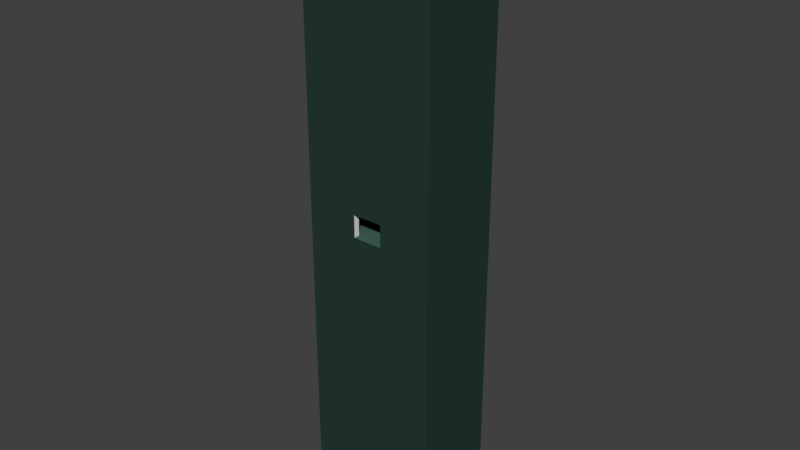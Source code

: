# Source: loot_room.blend  (saved by Blender 2.79.0; exported with 4.5.12 LTS)
import bpy
from mathutils import Matrix  # noqa: F401  (used for matrix-valued properties, if any)

bpy.ops.wm.read_factory_settings(use_empty=True)
scene = bpy.context.scene
scene.name = 'Scene'

# ---- collections
col_collection_1 = bpy.data.collections.new('Collection 1'); scene.collection.children.link(col_collection_1)

# ---- materials (node trees are filled in below, after node groups)
mat_walls = bpy.data.materials.new('Walls')
mat_walls.alpha_threshold = 0.0
mat_walls.use_transparent_shadow = False
mat_walls.roughness = 0.5
mat_walls.line_color = (0.0, 0.0, 0.0, 1.0)
mat_floor = bpy.data.materials.new('Floor')
mat_floor.alpha_threshold = 0.0
mat_floor.use_transparent_shadow = False
mat_floor.diffuse_color = (0.06111, 0.1319, 0.1048, 1.0)
mat_floor.roughness = 0.5
mat_rails = bpy.data.materials.new('Rails')
mat_rails.alpha_threshold = 0.0
mat_rails.use_transparent_shadow = False
mat_rails.diffuse_color = (0.3264, 0.3264, 0.3264, 1.0)
mat_rails.roughness = 0.5
mat_poles = bpy.data.materials.new('Poles')
mat_poles.alpha_threshold = 0.0
mat_poles.use_transparent_shadow = False
mat_poles.diffuse_color = (0.0, 0.0, 0.0, 1.0)
mat_poles.roughness = 0.5
mat_underside = bpy.data.materials.new('Underside')
mat_underside.alpha_threshold = 0.0
mat_underside.use_transparent_shadow = False
mat_underside.diffuse_color = (0.01919, 0.06171, 0.04938, 1.0)
mat_underside.roughness = 0.5
mat_outerwalls = bpy.data.materials.new('OuterWalls')
mat_outerwalls.alpha_threshold = 0.0
mat_outerwalls.use_transparent_shadow = False
mat_outerwalls.diffuse_color = (0.02078, 0.04586, 0.03821, 1.0)
mat_outerwalls.roughness = 0.5

# ---- material node trees

# ---- world
world_world = bpy.data.worlds.new('World'); scene.world = world_world
world_world.color = (0.05088, 0.05088, 0.05088)
world_world.use_sun_shadow = False
world_world.sun_shadow_jitter_overblur = 0.0
world_world.cycles.sampling_method = 'MANUAL'

# ---- meshes
me_cube = bpy.data.meshes.new('Cube')
me_cube.from_pydata([(45.0, -200.0, -20.0), (45.0, -200.0, 40.0), (37.93, 196.0, 35.94), (10.0, -200.0, 40.0), (1.907e-05, -200.0, -20.0), (-1.907e-05, -200.0, 40.0), (45.0, 6.755e-06, -20.0), (37.93, 196.0, -16.06), (2.48e-05, -8.742e-07, -20.0), (45.0, 200.0, -20.0), (45.0, 200.0, 40.0), (10.0, 200.0, 40.0), (2.48e-05, 200.0, -20.0), (10.0, 15.0, 40.0), (0.0, 200.0, 40.0), (0.0, 15.0, 40.0), (10.0, 200.0, 35.94), (10.0, 15.0, 35.94), (0.0, 200.0, 35.94), (0.0, 15.0, 35.94), (45.0, 15.0, 40.0), (45.0, 15.0, -20.0), (0.0, 15.0, -20.0), (0.0, 196.0, 35.94), (0.0, 196.0, -16.06), (10.0, 196.0, 35.94), (31.96, 200.0, 35.94), (37.93, 200.0, -10.06), (45.0, 7.411e-06, 40.0), (10.0, 7.192e-06, 40.0), (-1.335e-05, 1.101e-05, 40.0), (27.87, 5.65e-06, -5.995), (27.87, 6.027e-06, 25.88), (10.0, 5.979e-06, 25.94), (37.93, 200.0, 29.94), (0.0, 6.505e-06, 35.94), (31.96, 4.964e-06, -16.06), (9.999, 1.668e-06, -5.995), (37.93, 6.612e-06, -10.06), (37.93, 7.257e-06, 29.94), (31.96, 7.285e-06, 35.94), (10.0, 6.762e-06, 35.94), (9.999, 6.698e-06, 25.94), (0.0, 1.788e-06, -5.995), (0.0, 4.626e-06, 25.94), (0.0, -7.573e-07, -16.06), (0.0, 200.0, -16.06), (31.96, 200.0, -16.06), (37.93, 30.0, 29.94), (31.96, 30.0, 35.94), (37.93, 30.0, -10.06), (31.96, 30.0, -16.06), (0.0, 30.0, -16.06), (37.93, 60.0, 29.94), (31.96, 60.0, -16.06), (0.0, 60.0, -16.06), (31.96, 60.0, 35.94), (37.93, 60.0, -10.06), (27.87, 32.0, 25.88), (27.87, 32.0, -5.995), (0.0, 30.0, 25.95), (0.0, 30.0, -5.995), (9.999, 30.0, 25.95), (10.0, 30.0, 35.94), (9.999, 30.0, -5.995), (0.0, 30.0, 35.94), (10.0, 30.0, 25.94), (27.87, 30.0, 25.88), (27.87, 30.0, -5.995), (28.15, 29.98, -6.315), (0.0, 32.0, 25.95), (0.0, 32.0, -5.995), (9.999, 32.0, 25.95), (9.999, 32.0, -5.995), (0.0, 29.98, -6.315), (9.92, 29.98, 26.26), (9.92, 29.98, -6.315), (9.921, 29.98, 26.26), (28.15, 29.98, 26.2), (10.0, 32.0, 25.94), (0.0, 29.98, 26.26), (28.15, 32.02, -6.315), (28.15, 32.02, 26.2), (9.921, 32.02, 26.26), (9.92, 32.02, -6.315), (9.92, 32.02, 26.26), (0.0, 32.02, -6.315), (0.0, 32.02, 26.26), (28.82, 28.0, -6.945), (28.82, 28.0, 26.83), (10.0, 28.0, 25.94), (9.999, 28.0, -6.945), (9.999, 28.0, 25.95), (0.0, 28.0, -5.995), (0.0, 28.0, 25.95), (27.87, 28.0, 25.88), (10.46, 28.0, 26.89), (0.0, 28.0, 26.9), (10.45, 28.0, 26.9), (27.87, 28.0, -5.995), (9.999, 28.0, -5.995), (36.98, 28.5, -9.665), (0.0, 28.0, -6.945), (36.98, 28.5, 29.55), (0.0, 28.5, -15.11), (31.57, 28.5, -15.11), (31.57, 28.5, 34.99), (0.0, 28.5, 34.99), (10.45, 28.5, 26.9), (10.0, 28.5, 34.99), (10.46, 28.5, 26.89), (0.0, 28.5, 26.9), (28.82, 28.5, 26.83), (9.999, 28.5, -6.945), (28.82, 28.5, -6.945), (0.0, 28.5, -6.945), (37.93, 28.5, -10.06), (37.93, 28.5, 29.94), (0.0, 28.5, -16.06), (31.96, 28.5, -16.06), (31.96, 28.5, 35.94), (0.0, 28.5, 35.94), (10.0, 28.5, 35.94), (28.31, 200.0, -6.475), (28.31, 31.7, -6.475), (28.15, 31.7, -6.636), (28.15, 200.0, -6.636), (28.47, 31.7, -6.315), (28.47, 200.0, -6.315), (28.15, 31.7, -5.993), (28.15, 200.0, -5.993), (27.82, 31.7, -6.315), (27.82, 200.0, -6.315), (27.99, 31.7, -6.154), (27.99, 200.0, -6.154), (28.31, 31.7, -6.154), (28.31, 200.0, -6.154), (27.99, 31.7, -6.475), (27.99, 200.0, -6.475), (28.31, 28.0, -6.475), (28.15, 28.0, -6.636), (28.47, 28.0, -6.315), (28.15, 28.0, -5.993), (27.82, 28.0, -6.315), (27.99, 28.0, -6.154), (28.31, 28.0, -6.154), (27.99, 28.0, -6.475), (28.31, 200.0, 26.04), (28.31, 31.7, 26.04), (28.15, 31.7, 25.88), (28.15, 200.0, 25.88), (28.47, 31.7, 26.2), (28.47, 200.0, 26.2), (28.15, 31.7, 26.52), (28.15, 200.0, 26.52), (27.82, 31.7, 26.2), (27.82, 200.0, 26.2), (27.99, 31.7, 26.36), (27.99, 200.0, 26.36), (28.31, 31.7, 26.36), (28.31, 200.0, 26.36), (27.99, 31.7, 26.04), (27.99, 200.0, 26.04), (28.31, 28.0, 26.04), (28.15, 28.0, 25.88), (28.47, 28.0, 26.2), (28.15, 28.0, 26.52), (27.82, 28.0, 26.2), (27.99, 28.0, 26.36), (28.31, 28.0, 26.36), (27.99, 28.0, 26.04), (37.93, 90.0, -10.06), (31.96, 90.0, 35.94), (0.0, 90.0, -16.06), (31.96, 90.0, -16.06), (37.93, 90.0, 29.94), (27.87, 62.0, 25.88), (27.87, 62.0, -5.995), (0.0, 60.0, 25.95), (0.0, 60.0, -5.995), (9.999, 60.0, 25.95), (10.0, 60.0, 35.94), (9.999, 60.0, -5.995), (0.0, 60.0, 35.94), (10.0, 60.0, 25.94), (27.87, 60.0, 25.88), (27.87, 60.0, -5.995), (28.15, 59.98, -6.315), (0.0, 62.0, 25.95), (0.0, 62.0, -5.995), (9.999, 62.0, 25.95), (9.999, 62.0, -5.995), (0.0, 59.98, -6.315), (9.92, 59.98, 26.26), (9.92, 59.98, -6.315), (9.921, 59.98, 26.26), (28.15, 59.98, 26.2), (10.0, 62.0, 25.94), (0.0, 59.98, 26.26), (28.15, 62.02, -6.315), (28.15, 62.02, 26.2), (9.921, 62.02, 26.26), (9.92, 62.02, -6.315), (9.92, 62.02, 26.26), (0.0, 62.02, -6.315), (0.0, 62.02, 26.26), (28.82, 58.0, -6.945), (28.82, 58.0, 26.83), (10.0, 58.0, 25.94), (9.999, 58.0, -6.945), (9.999, 58.0, 25.95), (0.0, 58.0, -5.995), (0.0, 58.0, 25.95), (27.87, 58.0, 25.88), (10.46, 58.0, 26.89), (0.0, 58.0, 26.9), (10.45, 58.0, 26.9), (27.87, 58.0, -5.995), (9.999, 58.0, -5.995), (36.98, 58.5, -9.665), (0.0, 58.0, -6.945), (36.98, 58.5, 29.55), (0.0, 58.5, -15.11), (31.57, 58.5, -15.11), (31.57, 58.5, 34.99), (0.0, 58.5, 34.99), (10.45, 58.5, 26.9), (10.0, 58.5, 34.99), (10.46, 58.5, 26.89), (0.0, 58.5, 26.9), (28.82, 58.5, 26.83), (9.999, 58.5, -6.945), (28.82, 58.5, -6.945), (0.0, 58.5, -6.945), (37.93, 58.5, -10.06), (37.93, 58.5, 29.94), (0.0, 58.5, -16.06), (31.96, 58.5, -16.06), (31.96, 58.5, 35.94), (0.0, 58.5, 35.94), (10.0, 58.5, 35.94), (27.87, 92.0, 25.88), (27.87, 92.0, -5.995), (0.0, 90.0, 25.95), (0.0, 90.0, -5.995), (9.999, 90.0, 25.95), (10.0, 90.0, 35.94), (9.999, 90.0, -5.995), (0.0, 90.0, 35.94), (10.0, 90.0, 25.94), (27.87, 90.0, 25.88), (27.87, 90.0, -5.995), (28.15, 89.98, -6.315), (0.0, 92.0, 25.95), (0.0, 92.0, -5.995), (9.999, 92.0, 25.95), (9.999, 92.0, -5.995), (0.0, 89.98, -6.315), (9.92, 89.98, 26.26), (9.92, 89.98, -6.315), (9.921, 89.98, 26.26), (28.15, 89.98, 26.2), (10.0, 92.0, 25.94), (0.0, 89.98, 26.26), (28.15, 92.02, -6.315), (28.15, 92.02, 26.2), (9.921, 92.02, 26.26), (9.92, 92.02, -6.315), (9.92, 92.02, 26.26), (0.0, 92.02, -6.315), (0.0, 92.02, 26.26), (28.82, 88.0, -6.945), (28.82, 88.0, 26.83), (10.0, 88.0, 25.94), (9.999, 88.0, -6.945), (9.999, 88.0, 25.95), (0.0, 88.0, -5.995), (0.0, 88.0, 25.95), (27.87, 88.0, 25.88), (10.46, 88.0, 26.89), (0.0, 88.0, 26.9), (10.45, 88.0, 26.9), (27.87, 88.0, -5.995), (9.999, 88.0, -5.995), (36.98, 88.5, -9.665), (0.0, 88.0, -6.945), (36.98, 88.5, 29.55), (0.0, 88.5, -15.11), (31.57, 88.5, -15.11), (31.57, 88.5, 34.99), (0.0, 88.5, 34.99), (10.45, 88.5, 26.9), (10.0, 88.5, 34.99), (10.46, 88.5, 26.89), (0.0, 88.5, 26.9), (28.82, 88.5, 26.83), (9.999, 88.5, -6.945), (28.82, 88.5, -6.945), (0.0, 88.5, -6.945), (37.93, 88.5, -10.06), (37.93, 88.5, 29.94), (0.0, 88.5, -16.06), (31.96, 88.5, -16.06), (31.96, 88.5, 35.94), (0.0, 88.5, 35.94), (10.0, 88.5, 35.94), (37.93, 120.0, -10.06), (31.96, 120.0, 35.94), (0.0, 120.0, -16.06), (31.96, 120.0, -16.06), (37.93, 120.0, 29.94), (27.87, 122.0, 25.88), (27.87, 122.0, -5.995), (0.0, 120.0, 25.95), (0.0, 120.0, -5.995), (9.999, 120.0, 25.95), (10.0, 120.0, 35.94), (9.999, 120.0, -5.995), (0.0, 120.0, 35.94), (10.0, 120.0, 25.94), (27.87, 120.0, 25.88), (27.87, 120.0, -5.995), (28.15, 120.0, -6.315), (0.0, 122.0, 25.95), (0.0, 122.0, -5.995), (9.999, 122.0, 25.95), (9.999, 122.0, -5.995), (0.0, 120.0, -6.315), (9.92, 120.0, 26.26), (9.92, 120.0, -6.315), (9.921, 120.0, 26.26), (28.15, 120.0, 26.2), (10.0, 122.0, 25.94), (0.0, 120.0, 26.26), (28.15, 122.0, -6.315), (28.15, 122.0, 26.2), (9.921, 122.0, 26.26), (9.92, 122.0, -6.315), (9.92, 122.0, 26.26), (0.0, 122.0, -6.315), (0.0, 122.0, 26.26), (28.82, 118.0, -6.945), (28.82, 118.0, 26.83), (10.0, 118.0, 25.94), (9.999, 118.0, -6.945), (9.999, 118.0, 25.95), (0.0, 118.0, -5.995), (0.0, 118.0, 25.95), (27.87, 118.0, 25.88), (10.46, 118.0, 26.89), (0.0, 118.0, 26.9), (10.45, 118.0, 26.9), (27.87, 118.0, -5.995), (9.999, 118.0, -5.995), (36.98, 118.5, -9.665), (0.0, 118.0, -6.945), (36.98, 118.5, 29.55), (0.0, 118.5, -15.11), (31.57, 118.5, -15.11), (31.57, 118.5, 34.99), (0.0, 118.5, 34.99), (10.45, 118.5, 26.9), (10.0, 118.5, 34.99), (10.46, 118.5, 26.89), (0.0, 118.5, 26.9), (28.82, 118.5, 26.83), (9.999, 118.5, -6.945), (28.82, 118.5, -6.945), (0.0, 118.5, -6.945), (37.93, 118.5, -10.06), (37.93, 118.5, 29.94), (0.0, 118.5, -16.06), (31.96, 118.5, -16.06), (31.96, 118.5, 35.94), (0.0, 118.5, 35.94), (10.0, 118.5, 35.94)], [(47, 36)], [(3, 1, 28, 29), (24, 7, 2, 25, 23), (0, 4, 8, 6), (1, 0, 6, 28), (5, 3, 29, 30), (13, 17, 41, 29), (21, 22, 12, 9), (20, 21, 9, 10), (10, 34, 26, 16, 11), (26, 56, 49, 40, 41, 17, 16), (50, 38, 39, 48), (17, 19, 18, 16), (12, 46, 47, 27, 9), (11, 16, 18, 14), (15, 19, 17, 13), (9, 27, 34, 10), (6, 8, 22, 21), (28, 20, 13, 29), (6, 21, 20, 28), (13, 20, 10, 11), (46, 18, 16, 26, 34, 27, 47), (13, 11, 14, 15), (30, 29, 41), (42, 33, 32, 31, 37), (56, 26, 34, 53), (57, 27, 47, 54), (30, 41, 35), (31, 36, 45, 37), (32, 39, 38, 31), (33, 41, 40, 32), (31, 38, 36), (32, 40, 39), (42, 35, 41, 33), (42, 44, 35), (45, 43, 37), (37, 43, 44, 42), (51, 52, 45, 36), (54, 55, 52, 51), (38, 50, 51, 36), (40, 49, 48, 39), (57, 50, 48, 53), (27, 57, 53, 34), (47, 46, 55, 54), (50, 57, 54, 51), (49, 56, 53, 48), (60, 70, 72, 62), (66, 79, 58, 67), (64, 73, 71, 61), (68, 59, 73, 64), (67, 58, 59, 68), (52, 61, 64), (62, 60, 65), (62, 65, 63, 66), (67, 49, 48), (68, 50, 51), (66, 63, 49, 67), (67, 48, 50, 68), (68, 51, 52, 64), (78, 69, 81, 82), (59, 81, 84, 73), (71, 73, 84, 86), (80, 75, 85, 87), (77, 78, 82, 83), (76, 74, 86, 84), (69, 76, 84, 81), (58, 82, 81, 59), (79, 83, 82, 58), (70, 87, 85, 72), (96, 89, 112, 110), (97, 98, 108, 111), (91, 102, 115, 113), (64, 61, 93, 100), (100, 99, 68, 64), (67, 68, 99, 95), (66, 67, 95, 90), (92, 94, 60, 62), (88, 91, 113, 114), (89, 96, 90, 95), (88, 89, 95, 99), (89, 88, 114, 112), (91, 88, 99, 100), (102, 91, 100, 93), (98, 97, 94, 92), (114, 113, 104, 105), (112, 114, 101, 103), (110, 112, 106, 109), (114, 105, 101), (112, 103, 106), (108, 110, 109, 107), (108, 107, 111), (104, 113, 115), (103, 101, 116, 117), (105, 104, 118, 119), (101, 105, 119, 116), (106, 103, 117, 120), (107, 109, 122, 121), (109, 106, 120, 122), (131, 132, 138, 137), (124, 123, 128, 127), (127, 135, 145, 141), (129, 130, 134, 133), (135, 136, 130, 129), (133, 131, 143, 144), (133, 134, 132, 131), (137, 125, 140, 146), (125, 126, 123, 124), (137, 138, 126, 125), (135, 129, 142, 145), (127, 128, 136, 135), (125, 124, 139, 140), (129, 133, 144, 142), (131, 137, 146, 143), (124, 127, 141, 139), (155, 156, 162, 161), (148, 147, 152, 151), (151, 159, 169, 165), (153, 154, 158, 157), (159, 160, 154, 153), (157, 155, 167, 168), (157, 158, 156, 155), (161, 149, 164, 170), (149, 150, 147, 148), (161, 162, 150, 149), (159, 153, 166, 169), (151, 152, 160, 159), (149, 148, 163, 164), (153, 157, 168, 166), (155, 161, 170, 167), (148, 151, 165, 163), (178, 188, 190, 180), (184, 197, 176, 185), (182, 191, 189, 179), (186, 177, 191, 182), (185, 176, 177, 186), (55, 179, 182), (180, 178, 183), (180, 183, 181, 184), (185, 56, 53), (186, 57, 54), (184, 181, 56, 185), (185, 53, 57, 186), (186, 54, 55, 182), (196, 187, 199, 200), (177, 199, 202, 191), (189, 191, 202, 204), (198, 193, 203, 205), (195, 196, 200, 201), (194, 192, 204, 202), (187, 194, 202, 199), (176, 200, 199, 177), (197, 201, 200, 176), (188, 205, 203, 190), (214, 207, 230, 228), (215, 216, 226, 229), (209, 220, 233, 231), (182, 179, 211, 218), (218, 217, 186, 182), (185, 186, 217, 213), (206, 209, 231, 232), (207, 214, 208, 213), (206, 207, 213, 217), (207, 206, 232, 230), (209, 206, 217, 218), (220, 209, 218, 211), (216, 215, 212, 210), (232, 231, 222, 223), (230, 232, 219, 221), (228, 230, 224, 227), (232, 223, 219), (230, 221, 224), (226, 228, 227, 225), (226, 225, 229), (222, 231, 233), (221, 219, 234, 235), (223, 222, 236, 237), (219, 223, 237, 234), (224, 221, 235, 238), (225, 227, 240, 239), (227, 224, 238, 240), (243, 253, 255, 245), (249, 262, 241, 250), (247, 256, 254, 244), (251, 242, 256, 247), (250, 241, 242, 251), (173, 244, 247), (245, 243, 248), (245, 248, 246, 249), (250, 172, 175), (251, 171, 174), (249, 246, 172, 250), (250, 175, 171, 251), (251, 174, 173, 247), (261, 252, 264, 265), (242, 264, 267, 256), (254, 256, 267, 269), (263, 258, 268, 270), (260, 261, 265, 266), (259, 257, 269, 267), (252, 259, 267, 264), (241, 265, 264, 242), (262, 266, 265, 241), (253, 270, 268, 255), (279, 272, 295, 293), (280, 281, 291, 294), (274, 285, 298, 296), (247, 244, 276, 283), (283, 282, 251, 247), (250, 251, 282, 278), (271, 274, 296, 297), (272, 279, 273, 278), (271, 272, 278, 282), (272, 271, 297, 295), (274, 271, 282, 283), (285, 274, 283, 276), (281, 280, 277, 275), (297, 296, 287, 288), (295, 297, 284, 286), (293, 295, 289, 292), (297, 288, 284), (295, 286, 289), (291, 293, 292, 290), (291, 290, 294), (287, 296, 298), (286, 284, 299, 300), (288, 287, 301, 302), (284, 288, 302, 299), (289, 286, 300, 303), (290, 292, 305, 304), (292, 289, 303, 305), (313, 323, 325, 315), (319, 332, 311, 320), (317, 326, 324, 314), (321, 312, 326, 317), (320, 311, 312, 321), (308, 314, 317), (315, 313, 318), (315, 318, 316, 319), (320, 307, 310), (321, 306, 309), (319, 316, 307, 320), (320, 310, 306, 321), (321, 309, 308, 317), (331, 322, 334, 335), (312, 334, 337, 326), (324, 326, 337, 339), (333, 328, 338, 340), (330, 331, 335, 336), (329, 327, 339, 337), (322, 329, 337, 334), (311, 335, 334, 312), (332, 336, 335, 311), (323, 340, 338, 325), (349, 342, 365, 363), (350, 351, 361, 364), (344, 355, 368, 366), (317, 314, 346, 353), (353, 352, 321, 317), (320, 321, 352, 348), (341, 344, 366, 367), (342, 349, 343, 348), (341, 342, 348, 352), (342, 341, 367, 365), (344, 341, 352, 353), (355, 344, 353, 346), (351, 350, 347, 345), (367, 366, 357, 358), (365, 367, 354, 356), (363, 365, 359, 362), (367, 358, 354), (365, 356, 359), (361, 363, 362, 360), (361, 360, 364), (357, 366, 368), (356, 354, 369, 370), (358, 357, 371, 372), (354, 358, 372, 369), (359, 356, 370, 373), (360, 362, 375, 374), (362, 359, 373, 375)])
me_cube.polygons.foreach_set('material_index', [5, 0, 5, 5, 5, 0, 5, 5, 0, 0, 0, 0, 0, 0, 0, 0, 5, 5, 5, 5, 0, 5, 1, 1, 0, 0, 1, 1, 1, 1, 1, 1, 1, 1, 1, 1, 0, 0, 0, 0, 0, 0, 0, 0, 0, 2, 2, 2, 2, 2, 1, 1, 1, 1, 1, 1, 1, 1, 2, 2, 2, 2, 2, 2, 2, 2, 2, 2, 0, 0, 0, 2, 2, 2, 2, 2, 0, 2, 2, 0, 2, 2, 2, 4, 4, 4, 4, 4, 4, 4, 4, 4, 4, 4, 4, 4, 4, 3, 3, 3, 3, 3, 3, 3, 3, 3, 3, 3, 3, 3, 3, 3, 3, 3, 3, 3, 3, 3, 3, 3, 3, 3, 3, 3, 3, 3, 3, 3, 3, 2, 2, 2, 2, 2, 1, 1, 1, 1, 1, 1, 1, 1, 2, 2, 2, 2, 2, 2, 2, 2, 2, 2, 0, 0, 0, 2, 2, 2, 0, 2, 2, 0, 2, 2, 2, 4, 4, 4, 4, 4, 4, 4, 4, 4, 4, 4, 4, 4, 4, 2, 2, 2, 2, 2, 1, 1, 1, 1, 1, 1, 1, 1, 2, 2, 2, 2, 2, 2, 2, 2, 2, 2, 0, 0, 0, 2, 2, 2, 0, 2, 2, 0, 2, 2, 2, 4, 4, 4, 4, 4, 4, 4, 4, 4, 4, 4, 4, 4, 4, 2, 2, 2, 2, 2, 1, 1, 1, 1, 1, 1, 1, 1, 2, 2, 2, 2, 2, 2, 2, 2, 2, 2, 0, 0, 0, 2, 2, 2, 0, 2, 2, 0, 2, 2, 2, 4, 4, 4, 4, 4, 4, 4, 4, 4, 4, 4, 4, 4, 4])
_uv = me_cube.uv_layers.new(name='UVMap')
_uv.uv.foreach_set('vector', [0.0002565, 0.8292, 0.0002565, 0.7292, 0.5615, 0.7292, 0.5615, 0.8292, 0.5721, 0.8498, 0.6801, 0.8498, 0.6801, 0.9997, 0.5721, 0.9997, 0.5721, 0.9979, 0.0002565, 0.5578, 0.0002565, 0.4292, 0.5615, 0.4292, 0.5615, 0.5578, 0.0002565, 0.7292, 0.0002565, 0.5578, 0.5615, 0.5578, 0.5615, 0.7292, 0.0002565, 0.8577, 0.0002565, 0.8292, 0.5615, 0.8292, 0.5615, 0.8577, 0.7868, 0.6809, 0.7868, 0.6925, 0.744, 0.6925, 0.744, 0.6809, 0.0431, 0.1288, 0.0431, 0.0002565, 0.5716, 0.0002567, 0.5716, 0.1288, 0.0431, 0.3002, 0.0431, 0.1288, 0.5716, 0.1288, 0.5716, 0.3002, 0.7435, 0.7006, 0.7147, 0.6804, 0.7061, 0.6578, 0.7319, 0.6006, 0.7435, 0.6006, 0.826, 0.5716, 0.826, 0.1716, 0.826, 0.08595, 0.826, 0.0002565, 0.8887, 0.0002565, 0.8887, 0.0431, 0.8887, 0.5716, 0.6875, 0.08595, 0.6875, 0.0002566, 0.8018, 0.0002565, 0.8018, 0.08595, 0.8887, 0.0431, 0.9173, 0.0431, 0.9173, 0.5716, 0.8887, 0.5716, 0.5721, 0.5721, 0.5843, 0.5721, 0.6115, 0.6589, 0.6005, 0.6804, 0.5721, 0.7006, 0.7435, 0.6006, 0.7319, 0.6006, 0.7319, 0.5721, 0.7435, 0.5721, 0.8154, 0.6809, 0.8154, 0.6925, 0.7868, 0.6925, 0.7868, 0.6809, 0.5721, 0.7006, 0.6005, 0.6804, 0.7147, 0.6804, 0.7435, 0.7006, 0.0002566, 0.1288, 0.0002566, 0.0002566, 0.0431, 0.0002565, 0.0431, 0.1288, 0.0002565, 0.3002, 0.0431, 0.3002, 0.0431, 0.4002, 0.0002566, 0.4002, 0.0002566, 0.1288, 0.0431, 0.1288, 0.0431, 0.3002, 0.0002565, 0.3002, 0.0431, 0.4002, 0.0431, 0.3002, 0.5716, 0.3002, 0.5716, 0.4002, 0.7449, 0.5721, 0.8925, 0.5721, 0.8925, 0.6006, 0.8925, 0.6634, 0.8754, 0.6804, 0.7611, 0.6804, 0.744, 0.6634, 0.0431, 0.4002, 0.5716, 0.4002, 0.5716, 0.4287, 0.0431, 0.4287, 0.6877, 0.8506, 0.7163, 0.8506, 0.7163, 0.8622, 0.6045, 0.7347, 0.6052, 0.7347, 0.658, 0.7347, 0.6576, 0.8213, 0.6045, 0.821, 0.826, 0.1716, 0.826, 0.5716, 0.8018, 0.5716, 0.8018, 0.1716, 0.6875, 0.1716, 0.6875, 0.5716, 0.6634, 0.5716, 0.6634, 0.1716, 0.6877, 0.8506, 0.7163, 0.8622, 0.6877, 0.8641, 0.6576, 0.8213, 0.6688, 0.8493, 0.5812, 0.8493, 0.6045, 0.821, 0.658, 0.7347, 0.6872, 0.7209, 0.6855, 0.8328, 0.6576, 0.8213, 0.6052, 0.7347, 0.6036, 0.7011, 0.6702, 0.703, 0.658, 0.7347, 0.6576, 0.8213, 0.6855, 0.8328, 0.6688, 0.8493, 0.658, 0.7347, 0.6702, 0.703, 0.6872, 0.7209, 0.6045, 0.7347, 0.5772, 0.703, 0.6036, 0.7011, 0.6052, 0.7347, 0.6045, 0.7347, 0.5772, 0.7347, 0.5772, 0.703, 0.5812, 0.8493, 0.5772, 0.821, 0.6045, 0.821, 0.6045, 0.821, 0.5772, 0.821, 0.5772, 0.7347, 0.6045, 0.7347, 0.6634, 0.08595, 0.573, 0.08595, 0.573, 0.0002565, 0.6634, 0.0002566, 0.6634, 0.1716, 0.573, 0.1716, 0.573, 0.08595, 0.6634, 0.08595, 0.6875, 0.0002566, 0.6875, 0.08595, 0.6634, 0.08595, 0.6634, 0.0002566, 0.826, 0.0002565, 0.826, 0.08595, 0.8018, 0.08595, 0.8018, 0.0002565, 0.6875, 0.1716, 0.6875, 0.08595, 0.8018, 0.08595, 0.8018, 0.1716, 0.6875, 0.5716, 0.6875, 0.1716, 0.8018, 0.1716, 0.8018, 0.5716, 0.6634, 0.5716, 0.573, 0.5716, 0.573, 0.1716, 0.6634, 0.1716, 0.6875, 0.08595, 0.6875, 0.1716, 0.6634, 0.1716, 0.6634, 0.08595, 0.826, 0.08595, 0.826, 0.1716, 0.8018, 0.1716, 0.8018, 0.08595, 0.8159, 0.6934, 0.8159, 0.6877, 0.8445, 0.6877, 0.8445, 0.6934, 0.9685, 0.8855, 0.9655, 0.8894, 0.9293, 0.8619, 0.9335, 0.8591, 0.9505, 0.7394, 0.9451, 0.7363, 0.9625, 0.7055, 0.9685, 0.7091, 0.9193, 0.7927, 0.9144, 0.7915, 0.9451, 0.7363, 0.9505, 0.7394, 0.9335, 0.8591, 0.9293, 0.8619, 0.9144, 0.7915, 0.9193, 0.7927, 0.9065, 0.7011, 0.9056, 0.7299, 0.877, 0.7299, 0.8775, 0.8219, 0.9055, 0.8224, 0.905, 0.8504, 0.8775, 0.8219, 0.905, 0.8504, 0.877, 0.8499, 0.877, 0.8213, 0.8259, 0.8211, 0.8142, 0.8499, 0.7971, 0.8327, 0.8259, 0.7299, 0.7971, 0.7183, 0.8142, 0.7011, 0.877, 0.8213, 0.877, 0.8499, 0.8142, 0.8499, 0.8259, 0.8211, 0.8259, 0.8211, 0.7971, 0.8327, 0.7971, 0.7183, 0.8259, 0.7299, 0.8259, 0.7299, 0.8142, 0.7011, 0.9065, 0.7011, 0.877, 0.7299, 0.9243, 0.8654, 0.9061, 0.7901, 0.913, 0.7912, 0.9286, 0.8624, 0.9144, 0.7915, 0.913, 0.7912, 0.9443, 0.7356, 0.9451, 0.7363, 0.9625, 0.7055, 0.9451, 0.7363, 0.9443, 0.7356, 0.9615, 0.705, 0.8159, 0.6809, 0.8442, 0.6809, 0.8442, 0.6868, 0.8159, 0.6868, 0.962, 0.8942, 0.9243, 0.8654, 0.9286, 0.8624, 0.9653, 0.89, 0.9369, 0.7316, 0.9552, 0.7011, 0.9615, 0.705, 0.9443, 0.7356, 0.9061, 0.7901, 0.9369, 0.7316, 0.9443, 0.7356, 0.913, 0.7912, 0.9293, 0.8619, 0.9286, 0.8624, 0.913, 0.7912, 0.9144, 0.7915, 0.9655, 0.8894, 0.9653, 0.89, 0.9286, 0.8624, 0.9293, 0.8619, 0.8159, 0.6877, 0.8159, 0.6868, 0.8442, 0.6868, 0.8445, 0.6877, 0.9195, 0.001542, 0.9195, 0.0537, 0.918, 0.0537, 0.918, 0.001542, 0.7168, 0.859, 0.7466, 0.859, 0.7466, 0.8604, 0.7168, 0.8604, 0.9195, 0.1923, 0.9195, 0.2207, 0.918, 0.2207, 0.918, 0.1923, 0.9278, 0.1923, 0.9278, 0.2207, 0.9222, 0.2207, 0.9222, 0.1923, 0.9222, 0.1923, 0.9222, 0.1416, 0.9278, 0.1416, 0.9278, 0.1923, 0.9278, 0.05101, 0.9278, 0.1416, 0.9222, 0.1416, 0.9222, 0.05101, 0.9278, 0.0002565, 0.9278, 0.05101, 0.9222, 0.05101, 0.9222, 0.0002565, 0.7453, 0.8563, 0.7168, 0.8563, 0.7168, 0.8506, 0.7453, 0.8506, 0.9195, 0.1389, 0.9195, 0.1923, 0.918, 0.1923, 0.918, 0.1389, 0.9195, 0.0537, 0.9195, 0.001542, 0.9222, 0.0002565, 0.9222, 0.05101, 0.9195, 0.1443, 0.9195, 0.04832, 0.9222, 0.05101, 0.9222, 0.1416, 0.9195, 0.04832, 0.9195, 0.1443, 0.9178, 0.1443, 0.9178, 0.04833, 0.9195, 0.1923, 0.9195, 0.1389, 0.9222, 0.1416, 0.9222, 0.1923, 0.9195, 0.2207, 0.9195, 0.1923, 0.9222, 0.1923, 0.9222, 0.2207, 0.7466, 0.859, 0.7168, 0.859, 0.7168, 0.8563, 0.7453, 0.8563, 0.7705, 0.7275, 0.7168, 0.7273, 0.6883, 0.7038, 0.7785, 0.7042, 0.7702, 0.824, 0.7705, 0.7275, 0.7939, 0.7198, 0.7934, 0.8318, 0.7176, 0.8239, 0.7702, 0.824, 0.7779, 0.8473, 0.7161, 0.8472, 0.7705, 0.7275, 0.7785, 0.7042, 0.7939, 0.7198, 0.7702, 0.824, 0.7934, 0.8318, 0.7779, 0.8473, 0.7172, 0.8244, 0.7176, 0.8239, 0.7161, 0.8472, 0.6878, 0.8474, 0.7172, 0.8244, 0.6878, 0.8474, 0.6877, 0.8245, 0.6883, 0.7038, 0.7168, 0.7273, 0.6882, 0.7272, 0.7934, 0.8318, 0.7939, 0.7198, 0.7966, 0.7187, 0.7962, 0.833, 0.7785, 0.7042, 0.6883, 0.7038, 0.6883, 0.7011, 0.7796, 0.7015, 0.7939, 0.7198, 0.7785, 0.7042, 0.7796, 0.7015, 0.7966, 0.7187, 0.7779, 0.8473, 0.7934, 0.8318, 0.7962, 0.833, 0.779, 0.8501, 0.6878, 0.8474, 0.7161, 0.8472, 0.7161, 0.8499, 0.6878, 0.8501, 0.7161, 0.8472, 0.7779, 0.8473, 0.779, 0.8501, 0.7161, 0.8499, 0.03415, 0.8603, 0.1536, 0.8613, 0.1536, 0.8634, 0.03415, 0.8624, 0.03415, 0.8666, 0.1536, 0.8675, 0.1536, 0.8696, 0.03415, 0.8687, 0.03415, 0.8687, 0.03415, 0.8707, 0.0002589, 0.8707, 0.0002597, 0.8686, 0.03415, 0.8728, 0.1536, 0.8738, 0.1536, 0.8759, 0.03415, 0.8749, 0.03415, 0.8707, 0.1536, 0.8717, 0.1536, 0.8738, 0.03415, 0.8728, 0.03415, 0.8582, 0.03415, 0.8603, 0.00026, 0.8603, 0.0002593, 0.8582, 0.03415, 0.8582, 0.1536, 0.8592, 0.1536, 0.8613, 0.03415, 0.8603, 0.03415, 0.8624, 0.03415, 0.8645, 0.0002605, 0.8645, 0.0002604, 0.8624, 0.03415, 0.8645, 0.1536, 0.8654, 0.1536, 0.8675, 0.03415, 0.8666, 0.03415, 0.8624, 0.1536, 0.8634, 0.1536, 0.8654, 0.03415, 0.8645, 0.03415, 0.8707, 0.03415, 0.8728, 0.0002578, 0.8728, 0.0002589, 0.8707, 0.03415, 0.8687, 0.1536, 0.8696, 0.1536, 0.8717, 0.03415, 0.8707, 0.03415, 0.8645, 0.03415, 0.8666, 0.0002603, 0.8666, 0.0002605, 0.8645, 0.03415, 0.8728, 0.03415, 0.8749, 0.0002565, 0.8749, 0.0002578, 0.8728, 0.03415, 0.8603, 0.03415, 0.8624, 0.0002604, 0.8624, 0.00026, 0.8603, 0.03415, 0.8666, 0.03415, 0.8687, 0.0002597, 0.8686, 0.0002603, 0.8666, 0.188, 0.8728, 0.3074, 0.8738, 0.3074, 0.8759, 0.188, 0.8749, 0.188, 0.8624, 0.3074, 0.8634, 0.3074, 0.8654, 0.188, 0.8645, 0.188, 0.8645, 0.188, 0.8666, 0.1541, 0.8666, 0.1541, 0.8645, 0.188, 0.8687, 0.3074, 0.8696, 0.3074, 0.8717, 0.188, 0.8707, 0.188, 0.8666, 0.3074, 0.8675, 0.3074, 0.8696, 0.188, 0.8687, 0.188, 0.8707, 0.188, 0.8728, 0.1541, 0.8728, 0.1541, 0.8707, 0.188, 0.8707, 0.3074, 0.8717, 0.3074, 0.8738, 0.188, 0.8728, 0.188, 0.8582, 0.188, 0.8603, 0.1541, 0.8603, 0.1541, 0.8582, 0.188, 0.8603, 0.3074, 0.8613, 0.3074, 0.8634, 0.188, 0.8624, 0.188, 0.8582, 0.3074, 0.8592, 0.3074, 0.8613, 0.188, 0.8603, 0.188, 0.8666, 0.188, 0.8687, 0.1541, 0.8686, 0.1541, 0.8666, 0.188, 0.8645, 0.3074, 0.8654, 0.3074, 0.8675, 0.188, 0.8666, 0.188, 0.8603, 0.188, 0.8624, 0.1541, 0.8624, 0.1541, 0.8603, 0.188, 0.8687, 0.188, 0.8707, 0.1541, 0.8707, 0.1541, 0.8686, 0.188, 0.8728, 0.188, 0.8749, 0.1541, 0.8749, 0.1541, 0.8728, 0.188, 0.8624, 0.188, 0.8645, 0.1541, 0.8645, 0.1541, 0.8624, 0.8159, 0.6934, 0.8159, 0.6877, 0.8445, 0.6877, 0.8445, 0.6934, 0.9685, 0.8855, 0.9655, 0.8894, 0.9293, 0.8619, 0.9335, 0.8591, 0.9505, 0.7394, 0.9451, 0.7363, 0.9625, 0.7055, 0.9685, 0.7091, 0.9193, 0.7927, 0.9144, 0.7915, 0.9451, 0.7363, 0.9505, 0.7394, 0.9335, 0.8591, 0.9293, 0.8619, 0.9144, 0.7915, 0.9193, 0.7927, 0.9065, 0.7011, 0.9056, 0.7299, 0.877, 0.7299, 0.8775, 0.8219, 0.9055, 0.8224, 0.905, 0.8504, 0.8775, 0.8219, 0.905, 0.8504, 0.877, 0.8499, 0.877, 0.8213, 0.8259, 0.8211, 0.8142, 0.8499, 0.7971, 0.8327, 0.8259, 0.7299, 0.7971, 0.7183, 0.8142, 0.7011, 0.877, 0.8213, 0.877, 0.8499, 0.8142, 0.8499, 0.8259, 0.8211, 0.8259, 0.8211, 0.7971, 0.8327, 0.7971, 0.7183, 0.8259, 0.7299, 0.8259, 0.7299, 0.8142, 0.7011, 0.9065, 0.7011, 0.877, 0.7299, 0.9243, 0.8654, 0.9061, 0.7901, 0.913, 0.7912, 0.9286, 0.8624, 0.9144, 0.7915, 0.913, 0.7912, 0.9443, 0.7356, 0.9451, 0.7363, 0.9625, 0.7055, 0.9451, 0.7363, 0.9443, 0.7356, 0.9615, 0.705, 0.8159, 0.6809, 0.8442, 0.6809, 0.8442, 0.6868, 0.8159, 0.6868, 0.962, 0.8942, 0.9243, 0.8654, 0.9286, 0.8624, 0.9653, 0.89, 0.9369, 0.7316, 0.9552, 0.7011, 0.9615, 0.705, 0.9443, 0.7356, 0.9061, 0.7901, 0.9369, 0.7316, 0.9443, 0.7356, 0.913, 0.7912, 0.9293, 0.8619, 0.9286, 0.8624, 0.913, 0.7912, 0.9144, 0.7915, 0.9655, 0.8894, 0.9653, 0.89, 0.9286, 0.8624, 0.9293, 0.8619, 0.8159, 0.6877, 0.8159, 0.6868, 0.8442, 0.6868, 0.8445, 0.6877, 0.9195, 0.001542, 0.9195, 0.0537, 0.918, 0.0537, 0.918, 0.001542, 0.7168, 0.859, 0.7466, 0.859, 0.7466, 0.8604, 0.7168, 0.8604, 0.9195, 0.1923, 0.9195, 0.2207, 0.918, 0.2207, 0.918, 0.1923, 0.9278, 0.1923, 0.9278, 0.2207, 0.9222, 0.2207, 0.9222, 0.1923, 0.9222, 0.1923, 0.9222, 0.1416, 0.9278, 0.1416, 0.9278, 0.1923, 0.9278, 0.05101, 0.9278, 0.1416, 0.9222, 0.1416, 0.9222, 0.05101, 0.9195, 0.1389, 0.9195, 0.1923, 0.918, 0.1923, 0.918, 0.1389, 0.9195, 0.0537, 0.9195, 0.001542, 0.9222, 0.0002565, 0.9222, 0.05101, 0.9195, 0.1443, 0.9195, 0.04832, 0.9222, 0.05101, 0.9222, 0.1416, 0.9195, 0.04832, 0.9195, 0.1443, 0.9178, 0.1443, 0.9178, 0.04833, 0.9195, 0.1923, 0.9195, 0.1389, 0.9222, 0.1416, 0.9222, 0.1923, 0.9195, 0.2207, 0.9195, 0.1923, 0.9222, 0.1923, 0.9222, 0.2207, 0.7466, 0.859, 0.7168, 0.859, 0.7168, 0.8563, 0.7453, 0.8563, 0.7705, 0.7275, 0.7168, 0.7273, 0.6883, 0.7038, 0.7785, 0.7042, 0.7702, 0.824, 0.7705, 0.7275, 0.7939, 0.7198, 0.7934, 0.8318, 0.7176, 0.8239, 0.7702, 0.824, 0.7779, 0.8473, 0.7161, 0.8472, 0.7705, 0.7275, 0.7785, 0.7042, 0.7939, 0.7198, 0.7702, 0.824, 0.7934, 0.8318, 0.7779, 0.8473, 0.7172, 0.8244, 0.7176, 0.8239, 0.7161, 0.8472, 0.6878, 0.8474, 0.7172, 0.8244, 0.6878, 0.8474, 0.6877, 0.8245, 0.6883, 0.7038, 0.7168, 0.7273, 0.6882, 0.7272, 0.7934, 0.8318, 0.7939, 0.7198, 0.7966, 0.7187, 0.7962, 0.833, 0.7785, 0.7042, 0.6883, 0.7038, 0.6883, 0.7011, 0.7796, 0.7015, 0.7939, 0.7198, 0.7785, 0.7042, 0.7796, 0.7015, 0.7966, 0.7187, 0.7779, 0.8473, 0.7934, 0.8318, 0.7962, 0.833, 0.779, 0.8501, 0.6878, 0.8474, 0.7161, 0.8472, 0.7161, 0.8499, 0.6878, 0.8501, 0.7161, 0.8472, 0.7779, 0.8473, 0.779, 0.8501, 0.7161, 0.8499, 0.8159, 0.6934, 0.8159, 0.6877, 0.8445, 0.6877, 0.8445, 0.6934, 0.9685, 0.8855, 0.9655, 0.8894, 0.9293, 0.8619, 0.9335, 0.8591, 0.9505, 0.7394, 0.9451, 0.7363, 0.9625, 0.7055, 0.9685, 0.7091, 0.9193, 0.7927, 0.9144, 0.7915, 0.9451, 0.7363, 0.9505, 0.7394, 0.9335, 0.8591, 0.9293, 0.8619, 0.9144, 0.7915, 0.9193, 0.7927, 0.9065, 0.7011, 0.9056, 0.7299, 0.877, 0.7299, 0.8775, 0.8219, 0.9055, 0.8224, 0.905, 0.8504, 0.8775, 0.8219, 0.905, 0.8504, 0.877, 0.8499, 0.877, 0.8213, 0.8259, 0.8211, 0.8142, 0.8499, 0.7971, 0.8327, 0.8259, 0.7299, 0.7971, 0.7183, 0.8142, 0.7011, 0.877, 0.8213, 0.877, 0.8499, 0.8142, 0.8499, 0.8259, 0.8211, 0.8259, 0.8211, 0.7971, 0.8327, 0.7971, 0.7183, 0.8259, 0.7299, 0.8259, 0.7299, 0.8142, 0.7011, 0.9065, 0.7011, 0.877, 0.7299, 0.9243, 0.8654, 0.9061, 0.7901, 0.913, 0.7912, 0.9286, 0.8624, 0.9144, 0.7915, 0.913, 0.7912, 0.9443, 0.7356, 0.9451, 0.7363, 0.9625, 0.7055, 0.9451, 0.7363, 0.9443, 0.7356, 0.9615, 0.705, 0.8159, 0.6809, 0.8442, 0.6809, 0.8442, 0.6868, 0.8159, 0.6868, 0.962, 0.8942, 0.9243, 0.8654, 0.9286, 0.8624, 0.9653, 0.89, 0.9369, 0.7316, 0.9552, 0.7011, 0.9615, 0.705, 0.9443, 0.7356, 0.9061, 0.7901, 0.9369, 0.7316, 0.9443, 0.7356, 0.913, 0.7912, 0.9293, 0.8619, 0.9286, 0.8624, 0.913, 0.7912, 0.9144, 0.7915, 0.9655, 0.8894, 0.9653, 0.89, 0.9286, 0.8624, 0.9293, 0.8619, 0.8159, 0.6877, 0.8159, 0.6868, 0.8442, 0.6868, 0.8445, 0.6877, 0.9195, 0.001542, 0.9195, 0.0537, 0.918, 0.0537, 0.918, 0.001542, 0.7168, 0.859, 0.7466, 0.859, 0.7466, 0.8604, 0.7168, 0.8604, 0.9195, 0.1923, 0.9195, 0.2207, 0.918, 0.2207, 0.918, 0.1923, 0.9278, 0.1923, 0.9278, 0.2207, 0.9222, 0.2207, 0.9222, 0.1923, 0.9222, 0.1923, 0.9222, 0.1416, 0.9278, 0.1416, 0.9278, 0.1923, 0.9278, 0.05101, 0.9278, 0.1416, 0.9222, 0.1416, 0.9222, 0.05101, 0.9195, 0.1389, 0.9195, 0.1923, 0.918, 0.1923, 0.918, 0.1389, 0.9195, 0.0537, 0.9195, 0.001542, 0.9222, 0.0002565, 0.9222, 0.05101, 0.9195, 0.1443, 0.9195, 0.04832, 0.9222, 0.05101, 0.9222, 0.1416, 0.9195, 0.04832, 0.9195, 0.1443, 0.9178, 0.1443, 0.9178, 0.04833, 0.9195, 0.1923, 0.9195, 0.1389, 0.9222, 0.1416, 0.9222, 0.1923, 0.9195, 0.2207, 0.9195, 0.1923, 0.9222, 0.1923, 0.9222, 0.2207, 0.7466, 0.859, 0.7168, 0.859, 0.7168, 0.8563, 0.7453, 0.8563, 0.7705, 0.7275, 0.7168, 0.7273, 0.6883, 0.7038, 0.7785, 0.7042, 0.7702, 0.824, 0.7705, 0.7275, 0.7939, 0.7198, 0.7934, 0.8318, 0.7176, 0.8239, 0.7702, 0.824, 0.7779, 0.8473, 0.7161, 0.8472, 0.7705, 0.7275, 0.7785, 0.7042, 0.7939, 0.7198, 0.7702, 0.824, 0.7934, 0.8318, 0.7779, 0.8473, 0.7172, 0.8244, 0.7176, 0.8239, 0.7161, 0.8472, 0.6878, 0.8474, 0.7172, 0.8244, 0.6878, 0.8474, 0.6877, 0.8245, 0.6883, 0.7038, 0.7168, 0.7273, 0.6882, 0.7272, 0.7934, 0.8318, 0.7939, 0.7198, 0.7966, 0.7187, 0.7962, 0.833, 0.7785, 0.7042, 0.6883, 0.7038, 0.6883, 0.7011, 0.7796, 0.7015, 0.7939, 0.7198, 0.7785, 0.7042, 0.7796, 0.7015, 0.7966, 0.7187, 0.7779, 0.8473, 0.7934, 0.8318, 0.7962, 0.833, 0.779, 0.8501, 0.6878, 0.8474, 0.7161, 0.8472, 0.7161, 0.8499, 0.6878, 0.8501, 0.7161, 0.8472, 0.7779, 0.8473, 0.779, 0.8501, 0.7161, 0.8499, 0.8159, 0.6934, 0.8159, 0.6877, 0.8445, 0.6877, 0.8445, 0.6934, 0.9685, 0.8855, 0.9655, 0.8894, 0.9293, 0.8619, 0.9335, 0.8591, 0.9505, 0.7394, 0.9451, 0.7363, 0.9625, 0.7055, 0.9685, 0.7091, 0.9193, 0.7927, 0.9144, 0.7915, 0.9451, 0.7363, 0.9505, 0.7394, 0.9335, 0.8591, 0.9293, 0.8619, 0.9144, 0.7915, 0.9193, 0.7927, 0.9065, 0.7011, 0.9056, 0.7299, 0.877, 0.7299, 0.8775, 0.8219, 0.9055, 0.8224, 0.905, 0.8504, 0.8775, 0.8219, 0.905, 0.8504, 0.877, 0.8499, 0.877, 0.8213, 0.8259, 0.8211, 0.8142, 0.8499, 0.7971, 0.8327, 0.8259, 0.7299, 0.7971, 0.7183, 0.8142, 0.7011, 0.877, 0.8213, 0.877, 0.8499, 0.8142, 0.8499, 0.8259, 0.8211, 0.8259, 0.8211, 0.7971, 0.8327, 0.7971, 0.7183, 0.8259, 0.7299, 0.8259, 0.7299, 0.8142, 0.7011, 0.9065, 0.7011, 0.877, 0.7299, 0.9243, 0.8654, 0.9061, 0.7901, 0.913, 0.7912, 0.9286, 0.8624, 0.9144, 0.7915, 0.913, 0.7912, 0.9443, 0.7356, 0.9451, 0.7363, 0.9625, 0.7055, 0.9451, 0.7363, 0.9443, 0.7356, 0.9615, 0.705, 0.8159, 0.6809, 0.8442, 0.6809, 0.8442, 0.6868, 0.8159, 0.6868, 0.962, 0.8942, 0.9243, 0.8654, 0.9286, 0.8624, 0.9653, 0.89, 0.9369, 0.7316, 0.9552, 0.7011, 0.9615, 0.705, 0.9443, 0.7356, 0.9061, 0.7901, 0.9369, 0.7316, 0.9443, 0.7356, 0.913, 0.7912, 0.9293, 0.8619, 0.9286, 0.8624, 0.913, 0.7912, 0.9144, 0.7915, 0.9655, 0.8894, 0.9653, 0.89, 0.9286, 0.8624, 0.9293, 0.8619, 0.8159, 0.6877, 0.8159, 0.6868, 0.8442, 0.6868, 0.8445, 0.6877, 0.9195, 0.001542, 0.9195, 0.0537, 0.918, 0.0537, 0.918, 0.001542, 0.7168, 0.859, 0.7466, 0.859, 0.7466, 0.8604, 0.7168, 0.8604, 0.9195, 0.1923, 0.9195, 0.2207, 0.918, 0.2207, 0.918, 0.1923, 0.9278, 0.1923, 0.9278, 0.2207, 0.9222, 0.2207, 0.9222, 0.1923, 0.9222, 0.1923, 0.9222, 0.1416, 0.9278, 0.1416, 0.9278, 0.1923, 0.9278, 0.05101, 0.9278, 0.1416, 0.9222, 0.1416, 0.9222, 0.05101, 0.9195, 0.1389, 0.9195, 0.1923, 0.918, 0.1923, 0.918, 0.1389, 0.9195, 0.0537, 0.9195, 0.001542, 0.9222, 0.0002565, 0.9222, 0.05101, 0.9195, 0.1443, 0.9195, 0.04832, 0.9222, 0.05101, 0.9222, 0.1416, 0.9195, 0.04832, 0.9195, 0.1443, 0.9178, 0.1443, 0.9178, 0.04833, 0.9195, 0.1923, 0.9195, 0.1389, 0.9222, 0.1416, 0.9222, 0.1923, 0.9195, 0.2207, 0.9195, 0.1923, 0.9222, 0.1923, 0.9222, 0.2207, 0.7466, 0.859, 0.7168, 0.859, 0.7168, 0.8563, 0.7453, 0.8563, 0.7705, 0.7275, 0.7168, 0.7273, 0.6883, 0.7038, 0.7785, 0.7042, 0.7702, 0.824, 0.7705, 0.7275, 0.7939, 0.7198, 0.7934, 0.8318, 0.7176, 0.8239, 0.7702, 0.824, 0.7779, 0.8473, 0.7161, 0.8472, 0.7705, 0.7275, 0.7785, 0.7042, 0.7939, 0.7198, 0.7702, 0.824, 0.7934, 0.8318, 0.7779, 0.8473, 0.7172, 0.8244, 0.7176, 0.8239, 0.7161, 0.8472, 0.6878, 0.8474, 0.7172, 0.8244, 0.6878, 0.8474, 0.6877, 0.8245, 0.6883, 0.7038, 0.7168, 0.7273, 0.6882, 0.7272, 0.7934, 0.8318, 0.7939, 0.7198, 0.7966, 0.7187, 0.7962, 0.833, 0.7785, 0.7042, 0.6883, 0.7038, 0.6883, 0.7011, 0.7796, 0.7015, 0.7939, 0.7198, 0.7785, 0.7042, 0.7796, 0.7015, 0.7966, 0.7187, 0.7779, 0.8473, 0.7934, 0.8318, 0.7962, 0.833, 0.779, 0.8501, 0.6878, 0.8474, 0.7161, 0.8472, 0.7161, 0.8499, 0.6878, 0.8501, 0.7161, 0.8472, 0.7779, 0.8473, 0.779, 0.8501, 0.7161, 0.8499])
me_cube.materials.append(mat_walls)
me_cube.materials.append(mat_floor)
me_cube.materials.append(mat_rails)
me_cube.materials.append(mat_poles)
me_cube.materials.append(mat_underside)
me_cube.materials.append(mat_outerwalls)
me_cube.use_remesh_preserve_volume = False
me_cube.use_remesh_preserve_attributes = False
me_cube.use_mirror_vertex_groups = False
me_cube.update()

# ---- objects
ob_cube = bpy.data.objects.new('Cube', me_cube)

# ---- transforms, parenting, visibility, modifiers, constraints
ob_cube.location = (0.0, 0.0, 0.0)
ob_cube.rotation_euler = (1.571, -0.0, 0.0)
ob_cube.lock_rotations_4d = False
ob_cube.empty_display_type = 'ARROWS'
ob_cube.lineart.crease_threshold = 0.0
_m = ob_cube.modifiers.new('Mirror', 'MIRROR')
_m.use_clip = True

# ---- collection membership
col_collection_1.objects.link(ob_cube)

# ---- scene / render settings (as saved in the file)
scene.frame_start = 1; scene.frame_end = 250; scene.frame_set(1)
scene.render.engine = 'BLENDER_EEVEE_NEXT'
scene.render.resolution_percentage = 50
scene.render.dither_intensity = 0.0
scene.cycles.use_denoising = False
scene.cycles.samples = 128
scene.cycles.sampling_pattern = 'TABULATED_SOBOL'
scene.cycles.use_adaptive_sampling = False
scene.cycles.use_light_tree = False
scene.cycles.blur_glossy = 0.0
scene.cycles.sample_clamp_indirect = 0.0
scene.view_settings.view_transform = 'Standard'
bpy.context.view_layer.update()

# ---- added for rendering (the .blend has no active camera and no usable light): camera, sun
cam_auto = bpy.data.cameras.new('AutoCamera')
cam_auto.lens = 50.0
cam_auto.sensor_width = 36.0
cam_auto.clip_end = 6728.34
ob_auto_camera = bpy.data.objects.new('AutoCamera', cam_auto)
scene.collection.objects.link(ob_auto_camera)
ob_auto_camera.location = (383.383, -470.059, 306.706)
ob_auto_camera.rotation_euler = (1.09748, -7.21219e-08, 0.694738)
scene.camera = ob_auto_camera
light_auto_sun = bpy.data.lights.new('AutoSun', 'SUN')
light_auto_sun.energy = 3.0
light_auto_sun.angle = 0.0523599
ob_auto_sun = bpy.data.objects.new('AutoSun', light_auto_sun)
scene.collection.objects.link(ob_auto_sun)
ob_auto_sun.rotation_euler = (0.872665, 0.174533, 0.523599)
bpy.context.view_layer.update()

